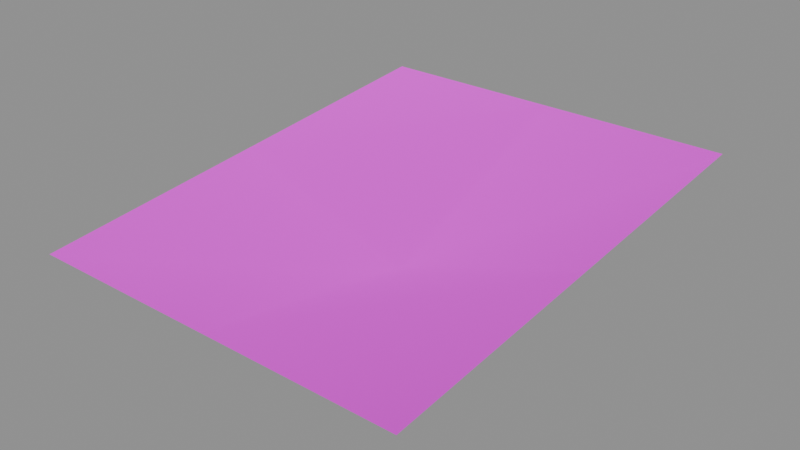 # Source: shade_sail.blend  (saved by Blender 5.2.45; exported with 4.5.12 LTS)
import bpy
from mathutils import Matrix  # noqa: F401  (used for matrix-valued properties, if any)

bpy.ops.wm.read_factory_settings(use_empty=True)
scene = bpy.context.scene
scene.name = 'Component_shade_sail'

# ---- collections
col_sea_scene_solar_shade_sail = bpy.data.collections.new('SEA-SCENE-SOLAR-SHADE-SAIL'); scene.collection.children.link(col_sea_scene_solar_shade_sail)

# ---- images (referenced by path relative to the original .blend; pixels are not part of the script)
import os
ASSET_DIR = os.environ.get("B2B_ASSET_DIR", "")  # directory of the original .blend (textures are referenced by path, not embedded)
HERE = os.path.dirname(os.path.abspath(__file__))  # packed textures are extracted next to this script under _unpacked/

def load_image(name, relpath, width, height, colorspace="sRGB"):
    """Load a texture the original file referenced (path relative to the .blend, or extracted next to this script)."""
    p = next((c for c in (os.path.join(HERE, relpath), os.path.join(ASSET_DIR, relpath)) if relpath and os.path.exists(c)), "")
    if p:
        img = bpy.data.images.load(p, check_existing=True)
        img.name = name
    else:  # same state as the original file: an image datablock whose file is absent (Cycles renders it pink)
        img = bpy.data.images.new(name, width, height)
        img.source = "FILE"
        img.filepath = "//" + (relpath or name)
    img.colorspace_settings.name = colorspace
    return img
img_sea______8x8 = load_image('SEA_公共色板_8x8', 'sea_cozy_8x8_512.png', 1024, 1024, 'sRGB')

# ---- materials (node trees are filled in below, after node groups)
mat_sea_matte = bpy.data.materials.new('SEA_Matte')

# ---- material node trees
mat_sea_matte.use_nodes = True; mat_sea_matte.node_tree.nodes.clear()
_N = mat_sea_matte.node_tree.nodes; _L = mat_sea_matte.node_tree.links
n0 = _N.new('ShaderNodeBsdfPrincipled'); n0.name = 'Principled BSDF'; n0.location = (0, 0)
n0.inputs[2].default_value = 0.72
n0.inputs[10].default_value = 0.005
n1 = _N.new('ShaderNodeTexImage'); n1.name = 'Image Texture'; n1.location = (0, 0)
n1.image = img_sea______8x8
n1.interpolation = 'Closest'
n1.extension = 'EXTEND'
n2 = _N.new('ShaderNodeUVMap'); n2.name = 'UV Map'; n2.location = (0, 0)
n2.width = 160
n2.uv_map = 'PaletteUV'
n3 = _N.new('ShaderNodeOutputMaterial'); n3.name = 'Material Output'; n3.location = (0, 0)
_L.new(n2.outputs[0], n1.inputs[0])
_L.new(n1.outputs[0], n0.inputs[0])
_L.new(n0.outputs[0], n3.inputs[0])
n3.is_active_output = True

# ---- meshes
me_shade_sail_body_mesh = bpy.data.meshes.new('shade_sail_body_mesh')
me_shade_sail_body_mesh.from_pydata([(-0.8, -0.975, 0.19), (0.0, -0.975, 0.19), (0.8, -0.975, 0.19), (-0.8, 0.0, 0.28), (0.0, 0.0, 0.0), (0.8, 0.0, 0.28), (-0.8, 0.975, 0.37), (0.0, 0.975, 0.37), (0.8, 0.975, 0.37)], [], [(0, 1, 4, 3), (1, 2, 5, 4), (3, 4, 7, 6), (4, 5, 8, 7)])
me_shade_sail_body_mesh.polygons.foreach_set('use_smooth', [True] * 4)
_uv = me_shade_sail_body_mesh.uv_layers.new(name='PaletteUV')
_uv.uv.foreach_set('vector', [0.0845, 0.1875, 0.0625, 0.2095, 0.0405, 0.1875, 0.0625, 0.1655, 0.0845, 0.1875, 0.0625, 0.2095, 0.0405, 0.1875, 0.0625, 0.1655, 0.0845, 0.1875, 0.0625, 0.2095, 0.0405, 0.1875, 0.0625, 0.1655, 0.0845, 0.1875, 0.0625, 0.2095, 0.0405, 0.1875, 0.0625, 0.1655])
me_shade_sail_body_mesh.materials.append(mat_sea_matte)
me_shade_sail_body_mesh.update()

# ---- objects
ob_shade_sail_body = bpy.data.objects.new('shade_sail_body', me_shade_sail_body_mesh)
ob_root_shade_sail = bpy.data.objects.new('ROOT_shade_sail', None)

# ---- transforms, parenting, visibility, modifiers, constraints
ob_shade_sail_body.parent = ob_root_shade_sail
ob_shade_sail_body.location = (0.0, 0.0, 0.0)
ob_root_shade_sail.location = (0.0, 0.0, 0.0)

# ---- collection membership
col_sea_scene_solar_shade_sail.objects.link(ob_shade_sail_body)
col_sea_scene_solar_shade_sail.objects.link(ob_root_shade_sail)

# ---- scene / render settings (as saved in the file)
scene.frame_start = 1; scene.frame_end = 250; scene.frame_set(1)
scene.render.engine = 'BLENDER_EEVEE_NEXT'
scene.render.bake_bias = 0.0
scene.render.bake_samples = 0
scene.render.compositor_device = 'GPU'
scene.eevee.use_volume_custom_range = False
scene.eevee.fast_gi_thickness_near = 0.1
scene.eevee.fast_gi_thickness_far = 0.0
scene.eevee.ray_tracing_options.screen_trace_thickness = 0.1
bpy.context.view_layer.update()

# ---- added for rendering (the .blend has no active camera and no usable light): camera, sun + grey world if the file has none
cam_auto = bpy.data.cameras.new('AutoCamera')
cam_auto.lens = 50.0
cam_auto.sensor_width = 36.0
cam_auto.clip_end = 1000.0
ob_auto_camera = bpy.data.objects.new('AutoCamera', cam_auto)
scene.collection.objects.link(ob_auto_camera)
ob_auto_camera.location = (2.35876, -2.83051, 2.07201)
ob_auto_camera.rotation_euler = (1.09748, -7.21219e-08, 0.694738)
scene.camera = ob_auto_camera
light_auto_sun = bpy.data.lights.new('AutoSun', 'SUN')
light_auto_sun.energy = 3.0
light_auto_sun.angle = 0.0523599
ob_auto_sun = bpy.data.objects.new('AutoSun', light_auto_sun)
scene.collection.objects.link(ob_auto_sun)
ob_auto_sun.rotation_euler = (0.872665, 0.174533, 0.523599)
if scene.world is None:
    world_auto = bpy.data.worlds.new('AutoWorld')
    world_auto.color = (0.3, 0.3, 0.3)
    scene.world = world_auto
bpy.context.view_layer.update()
